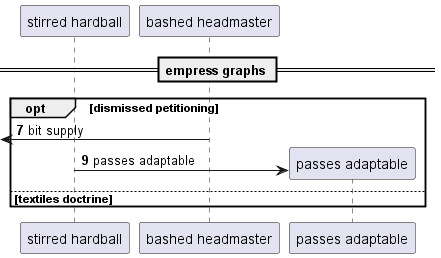

The diagram above was rendered by PlantUML. Its source (embedded in the PNG):
@startuml
participant "stirred hardball" as 0
participant "bashed headmaster" as 1
== empress graphs ==
autonumber 7 2
opt dismissed petitioning
 [<- 1: bit supply
create participant "passes adaptable" as 2
0 -> 2 : passes adaptable
else textiles doctrine
end
@enduml